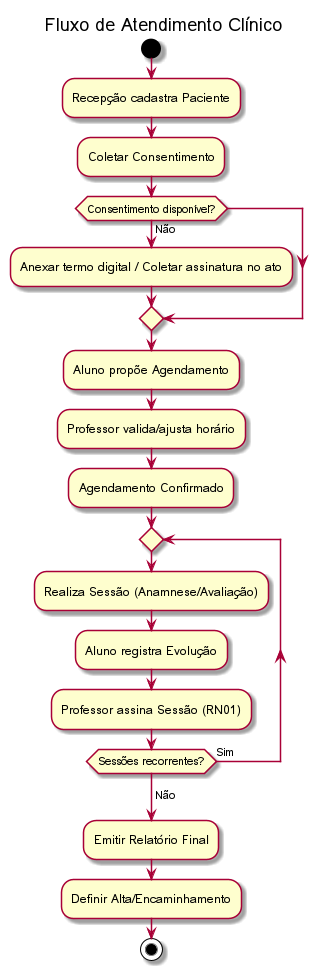

The diagram above was rendered by PlantUML. Its source (embedded in the PNG):
@startuml
title Fluxo de Atendimento Clínico

start
:Recepção cadastra Paciente;
:Coletar Consentimento;
if (Consentimento disponível?) then (Não)
  :Anexar termo digital / Coletar assinatura no ato;
endif
:Aluno propõe Agendamento;
:Professor valida/ajusta horário;
:Agendamento Confirmado;
repeat
  :Realiza Sessão (Anamnese/Avaliação);
  :Aluno registra Evolução;
  :Professor assina Sessão (RN01);
repeat while (Sessões recorrentes?) is (Sim)
-> Não;
:Emitir Relatório Final;
:Definir Alta/Encaminhamento;
stop
@enduml